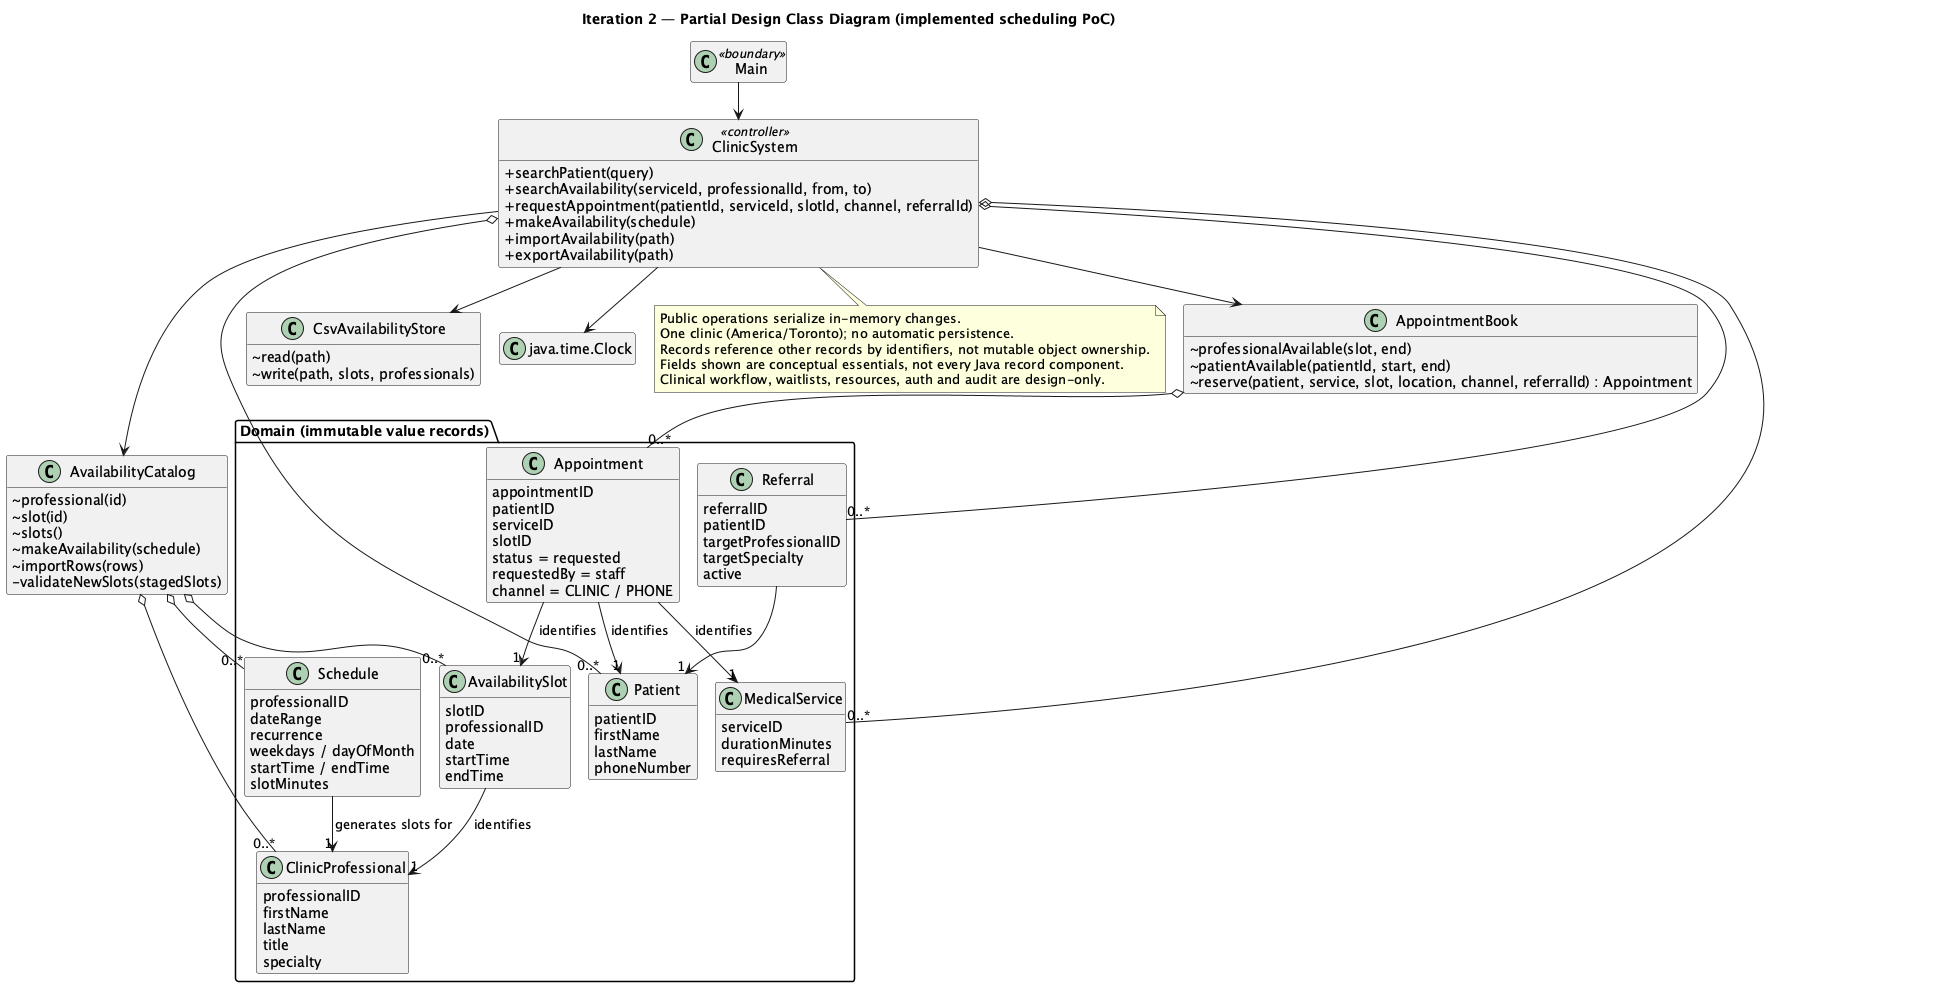

The diagram above was rendered by PlantUML. Its source (embedded in the PNG):
@startuml
!pragma layout smetana
title Iteration 2 — Partial Design Class Diagram (implemented scheduling PoC)
skinparam classAttributeIconSize 0
hide empty members
class Main <<boundary>>
class ClinicSystem <<controller>> {
  +searchPatient(query)
  +searchAvailability(serviceId, professionalId, from, to)
  +requestAppointment(patientId, serviceId, slotId, channel, referralId)
  +makeAvailability(schedule)
  +importAvailability(path)
  +exportAvailability(path)
}
class AvailabilityCatalog {
  ~professional(id)
  ~slot(id)
  ~slots()
  ~makeAvailability(schedule)
  ~importRows(rows)
  -validateNewSlots(stagedSlots)
}
class AppointmentBook {
  ~professionalAvailable(slot, end)
  ~patientAvailable(patientId, start, end)
  ~reserve(patient, service, slot, location, channel, referralId) : Appointment
}
class CsvAvailabilityStore {
  ~read(path)
  ~write(path, slots, professionals)
}
class "java.time.Clock" as Clock
package "Domain (immutable value records)" {
  class Patient {
    patientID
    firstName
    lastName
    phoneNumber
  }
  class ClinicProfessional {
    professionalID
    firstName
    lastName
    title
    specialty
  }
  class MedicalService {
    serviceID
    durationMinutes
    requiresReferral
  }
  class AvailabilitySlot {
    slotID
    professionalID
    date
    startTime
    endTime
  }
  class Schedule {
    professionalID
    dateRange
    recurrence
    weekdays / dayOfMonth
    startTime / endTime
    slotMinutes
  }
  class Appointment {
    appointmentID
    patientID
    serviceID
    slotID
    status = requested
    requestedBy = staff
    channel = CLINIC / PHONE
  }
  class Referral {
    referralID
    patientID
    targetProfessionalID
    targetSpecialty
    active
  }
}
Main --> ClinicSystem
ClinicSystem --> AvailabilityCatalog
ClinicSystem --> AppointmentBook
ClinicSystem --> CsvAvailabilityStore
ClinicSystem --> Clock
ClinicSystem o-- "0..*" Patient
ClinicSystem o-- "0..*" MedicalService
ClinicSystem o-- "0..*" Referral
AvailabilityCatalog o-- "0..*" ClinicProfessional
AvailabilityCatalog o-- "0..*" AvailabilitySlot
AvailabilityCatalog o-- "0..*" Schedule
AppointmentBook o-- "0..*" Appointment
Appointment --> "1" Patient : identifies
Appointment --> "1" MedicalService : identifies
Appointment --> "1" AvailabilitySlot : identifies
AvailabilitySlot --> "1" ClinicProfessional : identifies
Schedule --> "1" ClinicProfessional : generates slots for
Referral --> "1" Patient
note bottom of ClinicSystem
Public operations serialize in-memory changes.
One clinic (America/Toronto); no automatic persistence.
Records reference other records by identifiers, not mutable object ownership.
Fields shown are conceptual essentials, not every Java record component.
Clinical workflow, waitlists, resources, auth and audit are design-only.
end note
@enduml